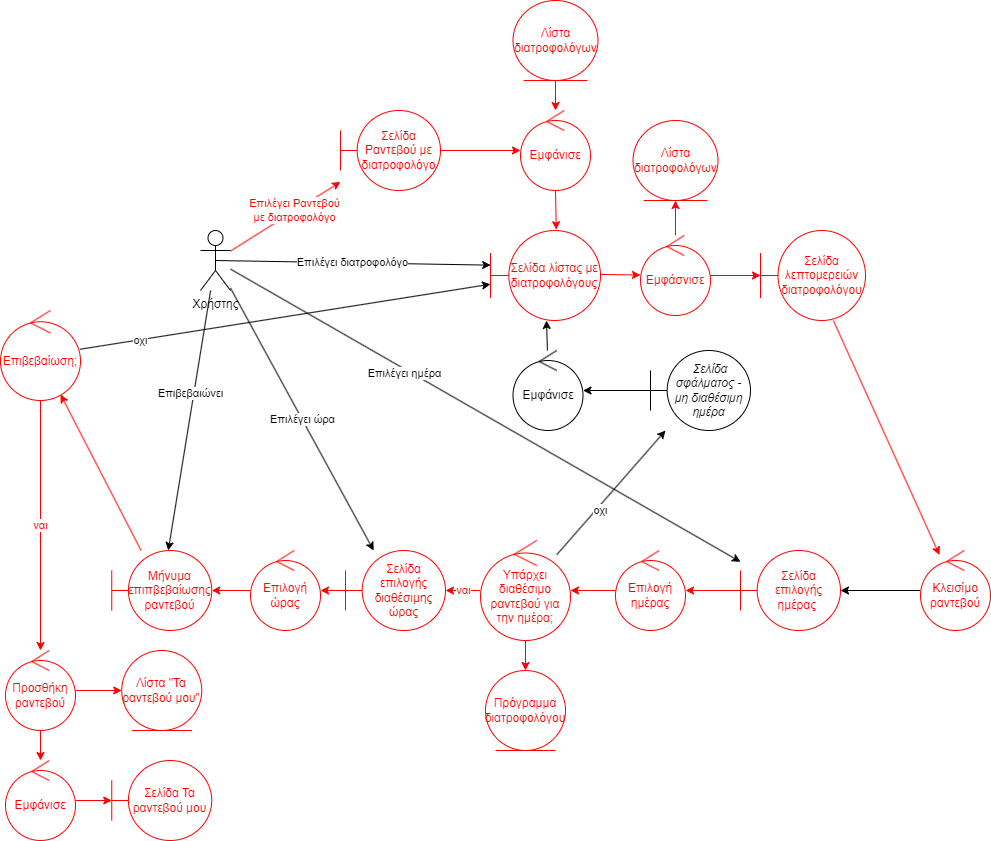

The diagram above was exported from draw.io. Its source (the exported page's mxGraphModel, read from the mxfile embedded in the PNG):
<mxGraphModel dx="1418" dy="828" grid="1" gridSize="10" guides="1" tooltips="1" connect="1" arrows="1" fold="1" page="1" pageScale="1" pageWidth="1654" pageHeight="1169" math="0" shadow="0">
  <root>
    <mxCell id="0" />
    <mxCell id="1" parent="0" />
    <mxCell id="8t45LIVKKecfM5tV3rzv-11" value="" style="rounded=0;orthogonalLoop=1;jettySize=auto;html=1;strokeColor=#FF0000;" parent="1" source="8t45LIVKKecfM5tV3rzv-1" target="8t45LIVKKecfM5tV3rzv-10" edge="1">
      <mxGeometry relative="1" as="geometry" />
    </mxCell>
    <mxCell id="8t45LIVKKecfM5tV3rzv-20" value="&lt;font color=&quot;#ff0000&quot;&gt;Επιλέγει Ραντεβού &lt;br&gt;με διατροφολόγο&lt;/font&gt;" style="edgeLabel;html=1;align=center;verticalAlign=middle;resizable=0;points=[];" parent="8t45LIVKKecfM5tV3rzv-11" vertex="1" connectable="0">
      <mxGeometry x="0.1689" y="1" relative="1" as="geometry">
        <mxPoint as="offset" />
      </mxGeometry>
    </mxCell>
    <mxCell id="8t45LIVKKecfM5tV3rzv-18" style="rounded=0;orthogonalLoop=1;jettySize=auto;html=1;exitX=0.5;exitY=0.5;exitDx=0;exitDy=0;exitPerimeter=0;entryX=0.002;entryY=0.385;entryDx=0;entryDy=0;entryPerimeter=0;" parent="1" source="8t45LIVKKecfM5tV3rzv-1" target="8t45LIVKKecfM5tV3rzv-15" edge="1">
      <mxGeometry relative="1" as="geometry" />
    </mxCell>
    <mxCell id="8t45LIVKKecfM5tV3rzv-19" value="Επιλέγει διατροφολόγο" style="edgeLabel;html=1;align=center;verticalAlign=middle;resizable=0;points=[];" parent="8t45LIVKKecfM5tV3rzv-18" vertex="1" connectable="0">
      <mxGeometry x="-0.1835" relative="1" as="geometry">
        <mxPoint x="25" as="offset" />
      </mxGeometry>
    </mxCell>
    <mxCell id="8t45LIVKKecfM5tV3rzv-58" value="" style="rounded=0;orthogonalLoop=1;jettySize=auto;html=1;" parent="1" source="8t45LIVKKecfM5tV3rzv-1" target="8t45LIVKKecfM5tV3rzv-35" edge="1">
      <mxGeometry relative="1" as="geometry" />
    </mxCell>
    <mxCell id="8t45LIVKKecfM5tV3rzv-60" value="Επιλέγει ημέρα" style="edgeLabel;html=1;align=center;verticalAlign=middle;resizable=0;points=[];" parent="8t45LIVKKecfM5tV3rzv-58" vertex="1" connectable="0">
      <mxGeometry x="-0.3122" y="-3" relative="1" as="geometry">
        <mxPoint y="1" as="offset" />
      </mxGeometry>
    </mxCell>
    <mxCell id="8t45LIVKKecfM5tV3rzv-59" value="Επιλέγει ώρα" style="rounded=0;orthogonalLoop=1;jettySize=auto;html=1;" parent="1" source="8t45LIVKKecfM5tV3rzv-1" target="8t45LIVKKecfM5tV3rzv-51" edge="1">
      <mxGeometry relative="1" as="geometry" />
    </mxCell>
    <mxCell id="8t45LIVKKecfM5tV3rzv-62" value="" style="rounded=0;orthogonalLoop=1;jettySize=auto;html=1;" parent="1" source="8t45LIVKKecfM5tV3rzv-1" target="8t45LIVKKecfM5tV3rzv-61" edge="1">
      <mxGeometry relative="1" as="geometry" />
    </mxCell>
    <mxCell id="8t45LIVKKecfM5tV3rzv-63" value="Επιβεβαιώνει" style="edgeLabel;html=1;align=center;verticalAlign=middle;resizable=0;points=[];" parent="8t45LIVKKecfM5tV3rzv-62" vertex="1" connectable="0">
      <mxGeometry x="-0.2018" y="-4" relative="1" as="geometry">
        <mxPoint as="offset" />
      </mxGeometry>
    </mxCell>
    <mxCell id="8t45LIVKKecfM5tV3rzv-1" value="Χρήστης" style="shape=umlActor;verticalLabelPosition=bottom;verticalAlign=top;html=1;" parent="1" vertex="1">
      <mxGeometry x="210" y="230" width="30" height="60" as="geometry" />
    </mxCell>
    <mxCell id="8t45LIVKKecfM5tV3rzv-13" value="" style="rounded=0;orthogonalLoop=1;jettySize=auto;html=1;strokeColor=#FF0000;" parent="1" source="8t45LIVKKecfM5tV3rzv-10" target="8t45LIVKKecfM5tV3rzv-12" edge="1">
      <mxGeometry relative="1" as="geometry" />
    </mxCell>
    <mxCell id="8t45LIVKKecfM5tV3rzv-10" value="&lt;font color=&quot;#ff0000&quot;&gt;Σελίδα Ραντεβού με διατροφολόγο&lt;/font&gt;" style="shape=umlBoundary;whiteSpace=wrap;html=1;strokeColor=#ff0000;" parent="1" vertex="1">
      <mxGeometry x="350" y="110" width="100" height="80" as="geometry" />
    </mxCell>
    <mxCell id="8t45LIVKKecfM5tV3rzv-16" value="" style="rounded=0;orthogonalLoop=1;jettySize=auto;html=1;entryX=0.598;entryY=-0.009;entryDx=0;entryDy=0;entryPerimeter=0;strokeColor=#FF0000;" parent="1" source="8t45LIVKKecfM5tV3rzv-12" target="8t45LIVKKecfM5tV3rzv-15" edge="1">
      <mxGeometry relative="1" as="geometry" />
    </mxCell>
    <mxCell id="8t45LIVKKecfM5tV3rzv-12" value="&lt;font color=&quot;#ff0000&quot;&gt;Εμφάνισε&lt;/font&gt;" style="ellipse;shape=umlControl;whiteSpace=wrap;html=1;strokeColor=#ff0000;" parent="1" vertex="1">
      <mxGeometry x="530" y="110" width="70" height="80" as="geometry" />
    </mxCell>
    <mxCell id="8t45LIVKKecfM5tV3rzv-17" value="" style="rounded=0;orthogonalLoop=1;jettySize=auto;html=1;strokeColor=#FF0000;" parent="1" source="8t45LIVKKecfM5tV3rzv-14" target="8t45LIVKKecfM5tV3rzv-12" edge="1">
      <mxGeometry relative="1" as="geometry" />
    </mxCell>
    <mxCell id="8t45LIVKKecfM5tV3rzv-14" value="&lt;font color=&quot;#ff0000&quot;&gt;Λίστα διατροφολόγων&lt;/font&gt;" style="ellipse;shape=umlEntity;whiteSpace=wrap;html=1;strokeColor=#FF0000;" parent="1" vertex="1">
      <mxGeometry x="522.5" width="85" height="80" as="geometry" />
    </mxCell>
    <mxCell id="8t45LIVKKecfM5tV3rzv-15" value="&lt;font color=&quot;#ff0000&quot;&gt;Σελίδα λίστας με διατροφολόγους&lt;/font&gt;" style="shape=umlBoundary;whiteSpace=wrap;html=1;strokeColor=#FF0000;" parent="1" vertex="1">
      <mxGeometry x="500" y="230" width="110" height="90" as="geometry" />
    </mxCell>
    <mxCell id="8t45LIVKKecfM5tV3rzv-28" value="" style="rounded=0;orthogonalLoop=1;jettySize=auto;html=1;exitX=0.999;exitY=0.488;exitDx=0;exitDy=0;exitPerimeter=0;strokeColor=#FF0000;" parent="1" source="8t45LIVKKecfM5tV3rzv-15" target="8t45LIVKKecfM5tV3rzv-27" edge="1">
      <mxGeometry relative="1" as="geometry">
        <mxPoint x="693.099030975708" y="208.00319074045683" as="sourcePoint" />
      </mxGeometry>
    </mxCell>
    <mxCell id="8t45LIVKKecfM5tV3rzv-36" value="" style="rounded=0;orthogonalLoop=1;jettySize=auto;html=1;strokeColor=#FF0000;" parent="1" source="8t45LIVKKecfM5tV3rzv-26" target="8t45LIVKKecfM5tV3rzv-34" edge="1">
      <mxGeometry relative="1" as="geometry" />
    </mxCell>
    <mxCell id="8t45LIVKKecfM5tV3rzv-26" value="&lt;font color=&quot;#ff0000&quot;&gt;Σελίδα λεπτομερειών διατροφολόγου&lt;/font&gt;" style="shape=umlBoundary;whiteSpace=wrap;html=1;strokeColor=#FF0000;" parent="1" vertex="1">
      <mxGeometry x="770" y="230" width="105" height="90" as="geometry" />
    </mxCell>
    <mxCell id="8t45LIVKKecfM5tV3rzv-30" value="" style="rounded=0;orthogonalLoop=1;jettySize=auto;html=1;strokeColor=#FF0000;" parent="1" source="8t45LIVKKecfM5tV3rzv-27" target="8t45LIVKKecfM5tV3rzv-29" edge="1">
      <mxGeometry relative="1" as="geometry" />
    </mxCell>
    <mxCell id="8t45LIVKKecfM5tV3rzv-33" value="" style="rounded=0;orthogonalLoop=1;jettySize=auto;html=1;strokeColor=#FF0000;" parent="1" source="8t45LIVKKecfM5tV3rzv-27" target="8t45LIVKKecfM5tV3rzv-26" edge="1">
      <mxGeometry relative="1" as="geometry" />
    </mxCell>
    <mxCell id="8t45LIVKKecfM5tV3rzv-27" value="&lt;font color=&quot;#ff0000&quot;&gt;Εμφάσνισε&lt;/font&gt;" style="ellipse;shape=umlControl;whiteSpace=wrap;html=1;strokeColor=#FF0000;" parent="1" vertex="1">
      <mxGeometry x="650" y="235" width="70" height="80" as="geometry" />
    </mxCell>
    <mxCell id="8t45LIVKKecfM5tV3rzv-29" value="&lt;font color=&quot;#ff0000&quot;&gt;Λίστα διατροφολόγων&lt;/font&gt;" style="ellipse;shape=umlEntity;whiteSpace=wrap;html=1;strokeColor=#FF0000;" parent="1" vertex="1">
      <mxGeometry x="642.5" y="120" width="85" height="80" as="geometry" />
    </mxCell>
    <mxCell id="8t45LIVKKecfM5tV3rzv-37" value="" style="edgeStyle=orthogonalEdgeStyle;rounded=0;orthogonalLoop=1;jettySize=auto;html=1;" parent="1" source="8t45LIVKKecfM5tV3rzv-34" target="8t45LIVKKecfM5tV3rzv-35" edge="1">
      <mxGeometry relative="1" as="geometry" />
    </mxCell>
    <mxCell id="8t45LIVKKecfM5tV3rzv-34" value="&lt;font color=&quot;#ff0000&quot;&gt;Κλεισίμο ραντεβού&lt;/font&gt;" style="ellipse;shape=umlControl;whiteSpace=wrap;html=1;strokeColor=#FF0000;" parent="1" vertex="1">
      <mxGeometry x="930" y="550" width="70" height="80" as="geometry" />
    </mxCell>
    <mxCell id="8t45LIVKKecfM5tV3rzv-41" value="" style="edgeStyle=orthogonalEdgeStyle;rounded=0;orthogonalLoop=1;jettySize=auto;html=1;strokeColor=#FF0000;" parent="1" source="8t45LIVKKecfM5tV3rzv-35" target="8t45LIVKKecfM5tV3rzv-39" edge="1">
      <mxGeometry relative="1" as="geometry" />
    </mxCell>
    <mxCell id="8t45LIVKKecfM5tV3rzv-35" value="&lt;font color=&quot;#ff0000&quot;&gt;Σελίδα επιλογής ημέρας&amp;nbsp;&lt;/font&gt;" style="shape=umlBoundary;whiteSpace=wrap;html=1;strokeColor=#FF0000;" parent="1" vertex="1">
      <mxGeometry x="750" y="550" width="100" height="80" as="geometry" />
    </mxCell>
    <mxCell id="8t45LIVKKecfM5tV3rzv-42" value="" style="edgeStyle=orthogonalEdgeStyle;rounded=0;orthogonalLoop=1;jettySize=auto;html=1;strokeColor=#FF0000;" parent="1" source="8t45LIVKKecfM5tV3rzv-39" target="8t45LIVKKecfM5tV3rzv-40" edge="1">
      <mxGeometry relative="1" as="geometry" />
    </mxCell>
    <mxCell id="8t45LIVKKecfM5tV3rzv-39" value="&lt;font color=&quot;#ff0000&quot;&gt;Επιλογή ημέρας&lt;/font&gt;" style="ellipse;shape=umlControl;whiteSpace=wrap;html=1;strokeColor=#FF0000;" parent="1" vertex="1">
      <mxGeometry x="625" y="550" width="70" height="80" as="geometry" />
    </mxCell>
    <mxCell id="8t45LIVKKecfM5tV3rzv-44" value="" style="rounded=0;orthogonalLoop=1;jettySize=auto;html=1;entryX=0.5;entryY=0;entryDx=0;entryDy=0;endArrow=classic;endFill=1;strokeColor=#FF0000;" parent="1" source="8t45LIVKKecfM5tV3rzv-40" target="8t45LIVKKecfM5tV3rzv-43" edge="1">
      <mxGeometry relative="1" as="geometry">
        <mxPoint x="435" y="440" as="targetPoint" />
      </mxGeometry>
    </mxCell>
    <mxCell id="8t45LIVKKecfM5tV3rzv-46" value="οχι" style="rounded=0;orthogonalLoop=1;jettySize=auto;html=1;" parent="1" source="8t45LIVKKecfM5tV3rzv-40" target="8t45LIVKKecfM5tV3rzv-45" edge="1">
      <mxGeometry x="-0.2488" y="-4" relative="1" as="geometry">
        <mxPoint as="offset" />
      </mxGeometry>
    </mxCell>
    <mxCell id="8t45LIVKKecfM5tV3rzv-53" value="&lt;font color=&quot;#ff0000&quot;&gt;ναι&lt;/font&gt;" style="edgeStyle=orthogonalEdgeStyle;rounded=0;orthogonalLoop=1;jettySize=auto;html=1;strokeColor=#FF0000;" parent="1" source="8t45LIVKKecfM5tV3rzv-40" target="8t45LIVKKecfM5tV3rzv-51" edge="1">
      <mxGeometry relative="1" as="geometry">
        <mxPoint x="310" y="590" as="targetPoint" />
      </mxGeometry>
    </mxCell>
    <mxCell id="8t45LIVKKecfM5tV3rzv-40" value="&lt;font color=&quot;#ff0000&quot;&gt;Υπάρχει διαθέσιμο ραντεβού για την ημέρα;&lt;/font&gt;" style="ellipse;shape=umlControl;whiteSpace=wrap;html=1;strokeColor=#FF0000;" parent="1" vertex="1">
      <mxGeometry x="490" y="540" width="90" height="100" as="geometry" />
    </mxCell>
    <mxCell id="8t45LIVKKecfM5tV3rzv-43" value="&lt;font color=&quot;#ff0000&quot;&gt;Πρόγραμμα διατροφολόγου&lt;/font&gt;" style="ellipse;shape=umlEntity;whiteSpace=wrap;html=1;strokeColor=#FF0000;" parent="1" vertex="1">
      <mxGeometry x="495" y="670" width="80" height="80" as="geometry" />
    </mxCell>
    <mxCell id="8t45LIVKKecfM5tV3rzv-49" value="" style="rounded=0;orthogonalLoop=1;jettySize=auto;html=1;" parent="1" source="8t45LIVKKecfM5tV3rzv-45" target="8t45LIVKKecfM5tV3rzv-47" edge="1">
      <mxGeometry relative="1" as="geometry" />
    </mxCell>
    <mxCell id="8t45LIVKKecfM5tV3rzv-45" value="&lt;i&gt;&amp;nbsp;Σελίδα σφάλματος - μη διαθέσιμη ημέρα&lt;/i&gt;" style="shape=umlBoundary;whiteSpace=wrap;html=1;" parent="1" vertex="1">
      <mxGeometry x="660" y="350" width="100" height="80" as="geometry" />
    </mxCell>
    <mxCell id="8t45LIVKKecfM5tV3rzv-50" value="" style="rounded=0;orthogonalLoop=1;jettySize=auto;html=1;" parent="1" source="8t45LIVKKecfM5tV3rzv-47" target="8t45LIVKKecfM5tV3rzv-15" edge="1">
      <mxGeometry relative="1" as="geometry" />
    </mxCell>
    <mxCell id="8t45LIVKKecfM5tV3rzv-47" value="Εμφάνισε" style="ellipse;shape=umlControl;whiteSpace=wrap;html=1;" parent="1" vertex="1">
      <mxGeometry x="522.5" y="350" width="70" height="80" as="geometry" />
    </mxCell>
    <mxCell id="8t45LIVKKecfM5tV3rzv-56" value="" style="edgeStyle=orthogonalEdgeStyle;rounded=0;orthogonalLoop=1;jettySize=auto;html=1;strokeColor=#FF0000;" parent="1" source="8t45LIVKKecfM5tV3rzv-51" target="8t45LIVKKecfM5tV3rzv-55" edge="1">
      <mxGeometry relative="1" as="geometry" />
    </mxCell>
    <mxCell id="8t45LIVKKecfM5tV3rzv-51" value="&lt;font color=&quot;#ff0000&quot;&gt;Σελίδα επιλογής διαθέσιμης ώρας&lt;/font&gt;" style="shape=umlBoundary;whiteSpace=wrap;html=1;strokeColor=#FF0000;" parent="1" vertex="1">
      <mxGeometry x="355" y="550" width="100" height="80" as="geometry" />
    </mxCell>
    <mxCell id="8t45LIVKKecfM5tV3rzv-64" value="" style="edgeStyle=orthogonalEdgeStyle;rounded=0;orthogonalLoop=1;jettySize=auto;html=1;strokeColor=#FF0000;" parent="1" source="8t45LIVKKecfM5tV3rzv-55" target="8t45LIVKKecfM5tV3rzv-61" edge="1">
      <mxGeometry relative="1" as="geometry" />
    </mxCell>
    <mxCell id="8t45LIVKKecfM5tV3rzv-55" value="&lt;font color=&quot;#ff0000&quot;&gt;Επιλογή ώρας&lt;/font&gt;" style="ellipse;shape=umlControl;whiteSpace=wrap;html=1;strokeColor=#FF0000;" parent="1" vertex="1">
      <mxGeometry x="260" y="550" width="70" height="80" as="geometry" />
    </mxCell>
    <mxCell id="8t45LIVKKecfM5tV3rzv-66" value="" style="rounded=0;orthogonalLoop=1;jettySize=auto;html=1;strokeColor=#FF0000;" parent="1" source="8t45LIVKKecfM5tV3rzv-61" target="8t45LIVKKecfM5tV3rzv-65" edge="1">
      <mxGeometry relative="1" as="geometry" />
    </mxCell>
    <mxCell id="8t45LIVKKecfM5tV3rzv-61" value="&lt;font color=&quot;#ff0000&quot;&gt;Μήνυμα επιπβεβαίωσης ραντεβού&lt;/font&gt;" style="shape=umlBoundary;whiteSpace=wrap;html=1;strokeColor=#FF0000;" parent="1" vertex="1">
      <mxGeometry x="121.25" y="550" width="100" height="80" as="geometry" />
    </mxCell>
    <mxCell id="8t45LIVKKecfM5tV3rzv-67" value="" style="rounded=0;orthogonalLoop=1;jettySize=auto;html=1;" parent="1" source="8t45LIVKKecfM5tV3rzv-65" target="8t45LIVKKecfM5tV3rzv-15" edge="1">
      <mxGeometry relative="1" as="geometry" />
    </mxCell>
    <mxCell id="8t45LIVKKecfM5tV3rzv-68" value="οχι" style="edgeLabel;html=1;align=center;verticalAlign=middle;resizable=0;points=[];" parent="8t45LIVKKecfM5tV3rzv-67" vertex="1" connectable="0">
      <mxGeometry x="-0.7044" relative="1" as="geometry">
        <mxPoint as="offset" />
      </mxGeometry>
    </mxCell>
    <mxCell id="8t45LIVKKecfM5tV3rzv-70" value="&lt;font color=&quot;#ff0000&quot;&gt;ναι&lt;/font&gt;" style="edgeStyle=orthogonalEdgeStyle;rounded=0;orthogonalLoop=1;jettySize=auto;html=1;strokeColor=#FF0000;" parent="1" source="8t45LIVKKecfM5tV3rzv-65" target="8t45LIVKKecfM5tV3rzv-69" edge="1">
      <mxGeometry relative="1" as="geometry" />
    </mxCell>
    <mxCell id="8t45LIVKKecfM5tV3rzv-65" value="&lt;font color=&quot;#ff0000&quot;&gt;Επιβεβαίωση;&lt;/font&gt;" style="ellipse;shape=umlControl;whiteSpace=wrap;html=1;strokeColor=#FF0000;" parent="1" vertex="1">
      <mxGeometry x="10" y="310" width="80" height="90" as="geometry" />
    </mxCell>
    <mxCell id="8t45LIVKKecfM5tV3rzv-72" value="" style="edgeStyle=orthogonalEdgeStyle;rounded=0;orthogonalLoop=1;jettySize=auto;html=1;strokeColor=#FF0000;" parent="1" source="8t45LIVKKecfM5tV3rzv-69" target="8t45LIVKKecfM5tV3rzv-71" edge="1">
      <mxGeometry relative="1" as="geometry" />
    </mxCell>
    <mxCell id="-Gl4ABIStuEA5KF3foh7-1" value="" style="edgeStyle=none;rounded=0;orthogonalLoop=1;jettySize=auto;html=1;strokeColor=#FF0000;fontColor=#FF0000;" parent="1" source="8t45LIVKKecfM5tV3rzv-69" target="8t45LIVKKecfM5tV3rzv-75" edge="1">
      <mxGeometry relative="1" as="geometry" />
    </mxCell>
    <mxCell id="8t45LIVKKecfM5tV3rzv-69" value="&lt;font color=&quot;#ff0000&quot;&gt;Προσθήκη ραντεβού&lt;/font&gt;" style="ellipse;shape=umlControl;whiteSpace=wrap;html=1;strokeColor=#FF0000;" parent="1" vertex="1">
      <mxGeometry x="15" y="650" width="70" height="80" as="geometry" />
    </mxCell>
    <mxCell id="8t45LIVKKecfM5tV3rzv-71" value="&lt;font color=&quot;#ff0000&quot;&gt;Λίστα &quot;Τα ραντεβού μου&quot;&lt;/font&gt;" style="ellipse;shape=umlEntity;whiteSpace=wrap;html=1;strokeColor=#FF0000;" parent="1" vertex="1">
      <mxGeometry x="131.25" y="650" width="80" height="80" as="geometry" />
    </mxCell>
    <mxCell id="8t45LIVKKecfM5tV3rzv-78" value="" style="edgeStyle=orthogonalEdgeStyle;rounded=0;orthogonalLoop=1;jettySize=auto;html=1;strokeColor=#FF0000;" parent="1" source="8t45LIVKKecfM5tV3rzv-75" target="8t45LIVKKecfM5tV3rzv-77" edge="1">
      <mxGeometry relative="1" as="geometry" />
    </mxCell>
    <mxCell id="8t45LIVKKecfM5tV3rzv-75" value="&lt;font color=&quot;#ff0000&quot;&gt;Εμφάνισε&lt;/font&gt;" style="ellipse;shape=umlControl;whiteSpace=wrap;html=1;strokeColor=#FF0000;" parent="1" vertex="1">
      <mxGeometry x="15" y="760" width="70" height="80" as="geometry" />
    </mxCell>
    <mxCell id="8t45LIVKKecfM5tV3rzv-77" value="&lt;font color=&quot;#ff0000&quot;&gt;Σελίδα Τα ραντεβού μου&lt;/font&gt;" style="shape=umlBoundary;whiteSpace=wrap;html=1;strokeColor=#FF0000;" parent="1" vertex="1">
      <mxGeometry x="121.25" y="760" width="100" height="80" as="geometry" />
    </mxCell>
  </root>
</mxGraphModel>